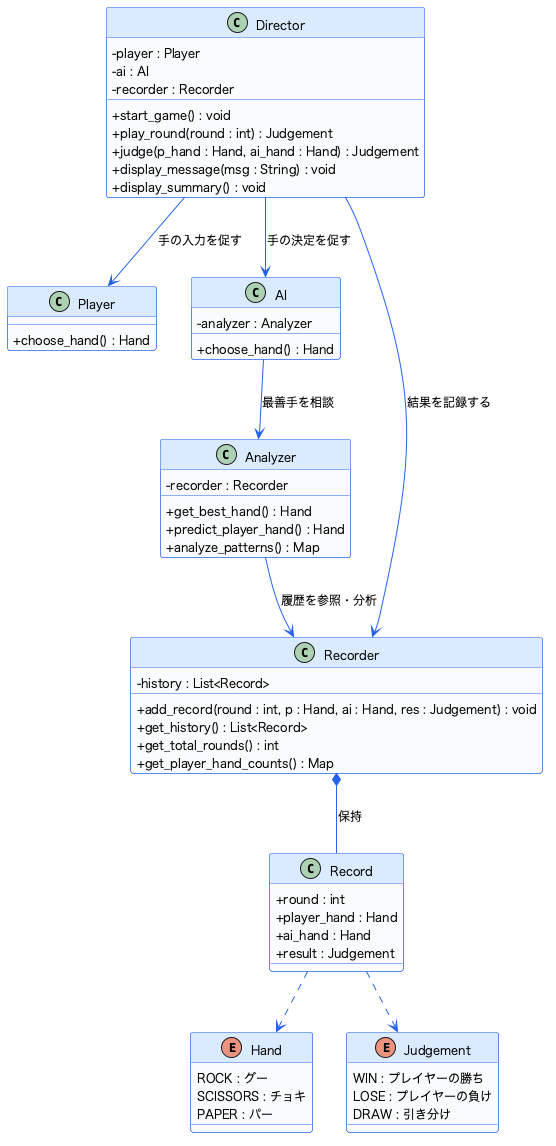

The diagram above was rendered by PlantUML. Its source (embedded in the PNG):
@startuml
skinparam classAttributeIconSize 0
skinparam defaultFontName "Hiragino Sans, Meiryo, sans-serif"
skinparam defaultFontSize 12

skinparam class {
    BackgroundColor #F8FAFC
    BorderColor #2563EB
    ArrowColor #2563EB
    HeaderBackgroundColor #DBEAFE
}

enum Hand {
    ROCK : グー
    SCISSORS : チョキ
    PAPER : パー
}

enum Judgement {
    WIN : プレイヤーの勝ち
    LOSE : プレイヤーの負け
    DRAW : 引き分け
}

class Record {
    + round : int
    + player_hand : Hand
    + ai_hand : Hand
    + result : Judgement
}

class Director {
    - player : Player
    - ai : AI
    - recorder : Recorder
    + start_game() : void
    + play_round(round : int) : Judgement
    + judge(p_hand : Hand, ai_hand : Hand) : Judgement
    + display_message(msg : String) : void
    + display_summary() : void
}

class Player {
    + choose_hand() : Hand
}

class AI {
    - analyzer : Analyzer
    + choose_hand() : Hand
}

class Analyzer {
    - recorder : Recorder
    + get_best_hand() : Hand
    + predict_player_hand() : Hand
    + analyze_patterns() : Map
}

class Recorder {
    - history : List<Record>
    + add_record(round : int, p : Hand, ai : Hand, res : Judgement) : void
    + get_history() : List<Record>
    + get_total_rounds() : int
    + get_player_hand_counts() : Map
}

Director --> Player : 手の入力を促す
Director --> AI : 手の決定を促す
Director --> Recorder : 結果を記録する
AI --> Analyzer : 最善手を相談
Analyzer --> Recorder : 履歴を参照・分析
Recorder *-- Record : 保持
Record ..> Hand
Record ..> Judgement

@enduml